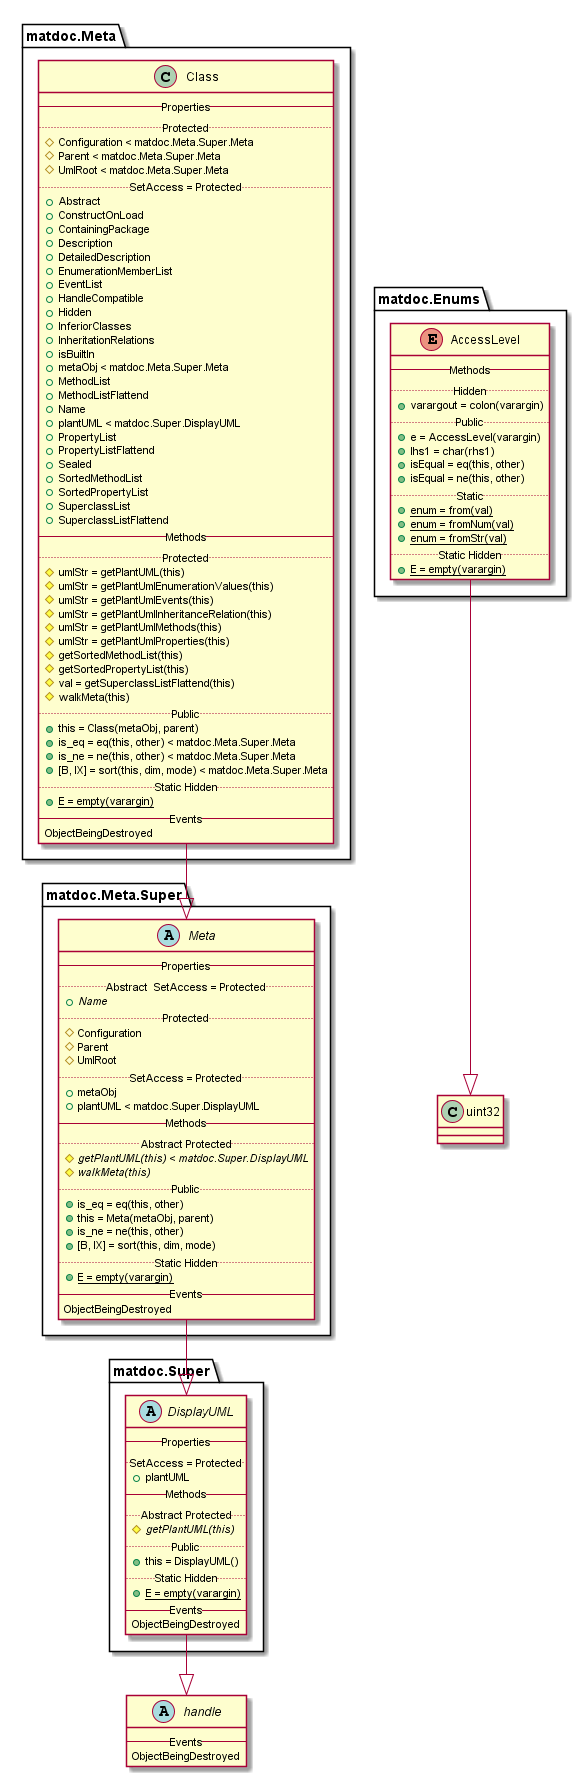

The diagram above was rendered by PlantUML. Its source (embedded in the PNG):
@startuml

abstract class handle {
   -- Events --
   ObjectBeingDestroyed
}


enum matdoc.Enums.AccessLevel {
   -- Methods --
   .. Hidden ..
   {method} + varargout = colon(varargin)
   .. Public ..
   {method} + e = AccessLevel(varargin)
   {method} + lhs1 = char(rhs1)
   {method} + isEqual = eq(this, other)
   {method} + isEqual = ne(this, other)
   .. Static ..
   {method}{static} + enum = from(val)
   {method}{static} + enum = fromNum(val)
   {method}{static} + enum = fromStr(val)
   .. Static Hidden ..
   {method}{static} + E = empty(varargin)
}

matdoc.Enums.AccessLevel --|> uint32

class matdoc.Meta.Class {
   -- Properties --
   .. Protected ..
   {field} # Configuration < matdoc.Meta.Super.Meta
   {field} # Parent < matdoc.Meta.Super.Meta
   {field} # UmlRoot < matdoc.Meta.Super.Meta
   .. SetAccess = Protected ..
   {field} + Abstract
   {field} + ConstructOnLoad
   {field} + ContainingPackage
   {field} + Description
   {field} + DetailedDescription
   {field} + EnumerationMemberList
   {field} + EventList
   {field} + HandleCompatible
   {field} + Hidden
   {field} + InferiorClasses
   {field} + InheritationRelations
   {field} + isBuiltIn
   {field} + metaObj < matdoc.Meta.Super.Meta
   {field} + MethodList
   {field} + MethodListFlattend
   {field} + Name
   {field} + plantUML < matdoc.Super.DisplayUML
   {field} + PropertyList
   {field} + PropertyListFlattend
   {field} + Sealed
   {field} + SortedMethodList
   {field} + SortedPropertyList
   {field} + SuperclassList
   {field} + SuperclassListFlattend
   -- Methods --
   .. Protected ..
   {method} # umlStr = getPlantUML(this)
   {method} # umlStr = getPlantUmlEnumerationValues(this)
   {method} # umlStr = getPlantUmlEvents(this)
   {method} # umlStr = getPlantUmlInheritanceRelation(this)
   {method} # umlStr = getPlantUmlMethods(this)
   {method} # umlStr = getPlantUmlProperties(this)
   {method} # getSortedMethodList(this)
   {method} # getSortedPropertyList(this)
   {method} # val = getSuperclassListFlattend(this)
   {method} # walkMeta(this)
   .. Public ..
   {method} + this = Class(metaObj, parent)
   {method} + is_eq = eq(this, other) < matdoc.Meta.Super.Meta
   {method} + is_ne = ne(this, other) < matdoc.Meta.Super.Meta
   {method} + [B, IX] = sort(this, dim, mode) < matdoc.Meta.Super.Meta
   .. Static Hidden ..
   {method}{static} + E = empty(varargin)
   -- Events --
   ObjectBeingDestroyed
}

matdoc.Meta.Class --|> matdoc.Meta.Super.Meta

abstract class matdoc.Meta.Super.Meta {
   -- Properties --
   .. Abstract  SetAccess = Protected ..
   {field}{abstract} + Name
   .. Protected ..
   {field} # Configuration
   {field} # Parent
   {field} # UmlRoot
   .. SetAccess = Protected ..
   {field} + metaObj
   {field} + plantUML < matdoc.Super.DisplayUML
   -- Methods --
   .. Abstract Protected ..
   {method}{abstract} # getPlantUML(this) < matdoc.Super.DisplayUML
   {method}{abstract} # walkMeta(this)
   .. Public ..
   {method} + is_eq = eq(this, other)
   {method} + this = Meta(metaObj, parent)
   {method} + is_ne = ne(this, other)
   {method} + [B, IX] = sort(this, dim, mode)
   .. Static Hidden ..
   {method}{static} + E = empty(varargin)
   -- Events --
   ObjectBeingDestroyed
}

matdoc.Meta.Super.Meta --|> matdoc.Super.DisplayUML

abstract class matdoc.Super.DisplayUML {
   -- Properties --
   .. SetAccess = Protected ..
   {field} + plantUML
   -- Methods --
   .. Abstract Protected ..
   {method}{abstract} # getPlantUML(this)
   .. Public ..
   {method} + this = DisplayUML()
   .. Static Hidden ..
   {method}{static} + E = empty(varargin)
   -- Events --
   ObjectBeingDestroyed
}

matdoc.Super.DisplayUML --|> handle

class uint32 {
}


@enduml